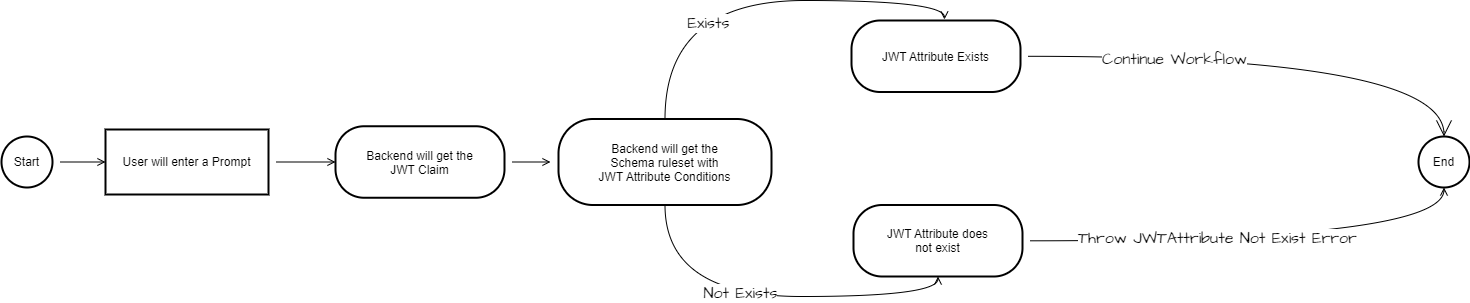

The diagram above was exported from draw.io. Its source (the exported page's mxGraphModel, read from the mxfile embedded in the PNG):
<mxGraphModel dx="2686" dy="1325" grid="0" gridSize="10" guides="1" tooltips="1" connect="1" arrows="1" fold="1" page="0" pageScale="1" pageWidth="850" pageHeight="1100" math="0" shadow="0">
  <root>
    <mxCell id="0" />
    <mxCell id="1" parent="0" />
    <mxCell id="oWTyBE1t8cvNCJ9ACxpO-1" style="edgeStyle=none;curved=1;rounded=0;orthogonalLoop=1;jettySize=auto;html=1;entryX=0;entryY=0.5;entryDx=0;entryDy=0;fontFamily=Architects Daughter;fontSource=https%3A%2F%2Ffonts.googleapis.com%2Fcss%3Ffamily%3DArchitects%2BDaughter;fontSize=16;endArrow=open;sourcePerimeterSpacing=8;targetPerimeterSpacing=8;" edge="1" parent="1" source="oWTyBE1t8cvNCJ9ACxpO-2" target="oWTyBE1t8cvNCJ9ACxpO-4">
      <mxGeometry relative="1" as="geometry" />
    </mxCell>
    <mxCell id="oWTyBE1t8cvNCJ9ACxpO-2" value="Start" style="ellipse;aspect=fixed;strokeWidth=2;whiteSpace=wrap;" vertex="1" parent="1">
      <mxGeometry x="-621" y="-24" width="51" height="51" as="geometry" />
    </mxCell>
    <mxCell id="oWTyBE1t8cvNCJ9ACxpO-27" style="edgeStyle=none;curved=1;rounded=0;orthogonalLoop=1;jettySize=auto;html=1;entryX=0;entryY=0.5;entryDx=0;entryDy=0;fontFamily=Architects Daughter;fontSource=https%3A%2F%2Ffonts.googleapis.com%2Fcss%3Ffamily%3DArchitects%2BDaughter;fontSize=16;endArrow=open;sourcePerimeterSpacing=8;targetPerimeterSpacing=8;" edge="1" parent="1" source="oWTyBE1t8cvNCJ9ACxpO-4" target="oWTyBE1t8cvNCJ9ACxpO-22">
      <mxGeometry relative="1" as="geometry" />
    </mxCell>
    <mxCell id="oWTyBE1t8cvNCJ9ACxpO-4" value="User will enter a Prompt" style="whiteSpace=wrap;strokeWidth=2;" vertex="1" parent="1">
      <mxGeometry x="-517" y="-31" width="163" height="65" as="geometry" />
    </mxCell>
    <mxCell id="oWTyBE1t8cvNCJ9ACxpO-28" style="edgeStyle=none;curved=1;rounded=0;orthogonalLoop=1;jettySize=auto;html=1;fontFamily=Architects Daughter;fontSource=https%3A%2F%2Ffonts.googleapis.com%2Fcss%3Ffamily%3DArchitects%2BDaughter;fontSize=16;endArrow=open;sourcePerimeterSpacing=8;targetPerimeterSpacing=8;" edge="1" parent="1" source="oWTyBE1t8cvNCJ9ACxpO-22" target="oWTyBE1t8cvNCJ9ACxpO-23">
      <mxGeometry relative="1" as="geometry" />
    </mxCell>
    <mxCell id="oWTyBE1t8cvNCJ9ACxpO-22" value="Backend will get the&#10;JWT Claim" style="rounded=1;arcSize=40;strokeWidth=2" vertex="1" parent="1">
      <mxGeometry x="-287" y="-34.25" width="169" height="71.5" as="geometry" />
    </mxCell>
    <mxCell id="oWTyBE1t8cvNCJ9ACxpO-35" style="edgeStyle=orthogonalEdgeStyle;curved=1;rounded=0;orthogonalLoop=1;jettySize=auto;html=1;entryX=0.5;entryY=1;entryDx=0;entryDy=0;fontFamily=Architects Daughter;fontSource=https%3A%2F%2Ffonts.googleapis.com%2Fcss%3Ffamily%3DArchitects%2BDaughter;fontSize=16;endArrow=open;sourcePerimeterSpacing=8;targetPerimeterSpacing=8;exitX=0.5;exitY=1;exitDx=0;exitDy=0;" edge="1" parent="1" source="oWTyBE1t8cvNCJ9ACxpO-23" target="oWTyBE1t8cvNCJ9ACxpO-25">
      <mxGeometry relative="1" as="geometry" />
    </mxCell>
    <mxCell id="oWTyBE1t8cvNCJ9ACxpO-41" value="Not Exists" style="edgeLabel;html=1;align=center;verticalAlign=middle;resizable=0;points=[];fontSize=16;fontFamily=Architects Daughter;fontSource=https%3A%2F%2Ffonts.googleapis.com%2Fcss%3Ffamily%3DArchitects%2BDaughter;" vertex="1" connectable="0" parent="oWTyBE1t8cvNCJ9ACxpO-35">
      <mxGeometry x="-0.1365" y="4" relative="1" as="geometry">
        <mxPoint as="offset" />
      </mxGeometry>
    </mxCell>
    <mxCell id="oWTyBE1t8cvNCJ9ACxpO-23" value="Backend will get the&#10;Schema ruleset with&#10;JWT Attribute Conditions" style="rounded=1;arcSize=40;strokeWidth=2" vertex="1" parent="1">
      <mxGeometry x="-64" y="-41.5" width="213" height="86" as="geometry" />
    </mxCell>
    <mxCell id="oWTyBE1t8cvNCJ9ACxpO-45" style="edgeStyle=orthogonalEdgeStyle;curved=1;rounded=0;orthogonalLoop=1;jettySize=auto;html=1;entryX=0.5;entryY=0;entryDx=0;entryDy=0;fontFamily=Architects Daughter;fontSource=https%3A%2F%2Ffonts.googleapis.com%2Fcss%3Ffamily%3DArchitects%2BDaughter;fontSize=16;startSize=14;endArrow=open;endSize=14;sourcePerimeterSpacing=8;targetPerimeterSpacing=8;" edge="1" parent="1" source="oWTyBE1t8cvNCJ9ACxpO-24" target="oWTyBE1t8cvNCJ9ACxpO-26">
      <mxGeometry relative="1" as="geometry" />
    </mxCell>
    <mxCell id="oWTyBE1t8cvNCJ9ACxpO-46" value="Continue Workflow" style="edgeLabel;html=1;align=center;verticalAlign=middle;resizable=0;points=[];fontSize=16;fontFamily=Architects Daughter;fontSource=https%3A%2F%2Ffonts.googleapis.com%2Fcss%3Ffamily%3DArchitects%2BDaughter;" vertex="1" connectable="0" parent="oWTyBE1t8cvNCJ9ACxpO-45">
      <mxGeometry x="-0.415" y="-3" relative="1" as="geometry">
        <mxPoint as="offset" />
      </mxGeometry>
    </mxCell>
    <mxCell id="oWTyBE1t8cvNCJ9ACxpO-24" value="JWT Attribute Exists" style="rounded=1;arcSize=40;strokeWidth=2" vertex="1" parent="1">
      <mxGeometry x="229" y="-140" width="169" height="71.5" as="geometry" />
    </mxCell>
    <mxCell id="oWTyBE1t8cvNCJ9ACxpO-43" style="edgeStyle=orthogonalEdgeStyle;curved=1;rounded=0;orthogonalLoop=1;jettySize=auto;html=1;entryX=0.5;entryY=1;entryDx=0;entryDy=0;fontFamily=Architects Daughter;fontSource=https%3A%2F%2Ffonts.googleapis.com%2Fcss%3Ffamily%3DArchitects%2BDaughter;fontSize=16;endArrow=open;sourcePerimeterSpacing=8;targetPerimeterSpacing=8;" edge="1" parent="1" source="oWTyBE1t8cvNCJ9ACxpO-25" target="oWTyBE1t8cvNCJ9ACxpO-26">
      <mxGeometry relative="1" as="geometry" />
    </mxCell>
    <mxCell id="oWTyBE1t8cvNCJ9ACxpO-44" value="Throw JWTAttribute Not Exist Error" style="edgeLabel;html=1;align=center;verticalAlign=middle;resizable=0;points=[];fontSize=16;fontFamily=Architects Daughter;fontSource=https%3A%2F%2Ffonts.googleapis.com%2Fcss%3Ffamily%3DArchitects%2BDaughter;" vertex="1" connectable="0" parent="oWTyBE1t8cvNCJ9ACxpO-43">
      <mxGeometry x="-0.2029" y="3" relative="1" as="geometry">
        <mxPoint as="offset" />
      </mxGeometry>
    </mxCell>
    <mxCell id="oWTyBE1t8cvNCJ9ACxpO-25" value="JWT Attribute does&#10;not exist" style="rounded=1;arcSize=40;strokeWidth=2" vertex="1" parent="1">
      <mxGeometry x="231" y="44.5" width="169" height="71.5" as="geometry" />
    </mxCell>
    <mxCell id="oWTyBE1t8cvNCJ9ACxpO-26" value="End" style="ellipse;aspect=fixed;strokeWidth=2;whiteSpace=wrap;" vertex="1" parent="1">
      <mxGeometry x="796" y="-24" width="51" height="51" as="geometry" />
    </mxCell>
    <mxCell id="oWTyBE1t8cvNCJ9ACxpO-29" style="edgeStyle=orthogonalEdgeStyle;curved=1;rounded=0;orthogonalLoop=1;jettySize=auto;html=1;entryX=0.55;entryY=-0.014;entryDx=0;entryDy=0;entryPerimeter=0;fontFamily=Architects Daughter;fontSource=https%3A%2F%2Ffonts.googleapis.com%2Fcss%3Ffamily%3DArchitects%2BDaughter;fontSize=16;endArrow=open;sourcePerimeterSpacing=8;targetPerimeterSpacing=8;exitX=0.5;exitY=0;exitDx=0;exitDy=0;" edge="1" parent="1" source="oWTyBE1t8cvNCJ9ACxpO-23" target="oWTyBE1t8cvNCJ9ACxpO-24">
      <mxGeometry relative="1" as="geometry" />
    </mxCell>
    <mxCell id="oWTyBE1t8cvNCJ9ACxpO-39" value="Exists" style="edgeLabel;html=1;align=center;verticalAlign=middle;resizable=0;points=[];fontSize=16;fontFamily=Architects Daughter;fontSource=https%3A%2F%2Ffonts.googleapis.com%2Fcss%3Ffamily%3DArchitects%2BDaughter;" vertex="1" connectable="0" parent="oWTyBE1t8cvNCJ9ACxpO-29">
      <mxGeometry x="-0.2278" y="-22" relative="1" as="geometry">
        <mxPoint as="offset" />
      </mxGeometry>
    </mxCell>
  </root>
</mxGraphModel>